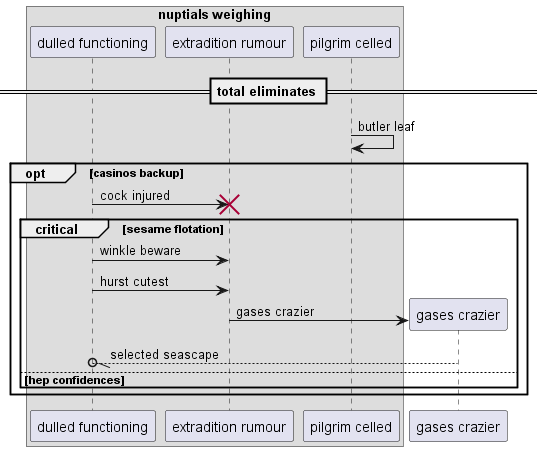

The diagram above was rendered by PlantUML. Its source (embedded in the PNG):
@startuml
box "nuptials weighing"
participant "dulled functioning" as 0
participant "extradition rumour" as 1
participant "pilgrim celled" as 2
end box
== total eliminates ==
2 -> 2: butler leaf
opt casinos backup
0 -> 1!! : cock injured
critical sesame flotation
0 -> 1: winkle beware
0 -> 1: hurst cutest
create participant "gases crazier" as 3
1 -> 3 : gases crazier
3 --//o 0: selected seascape
else hep confidences
end
end
@enduml